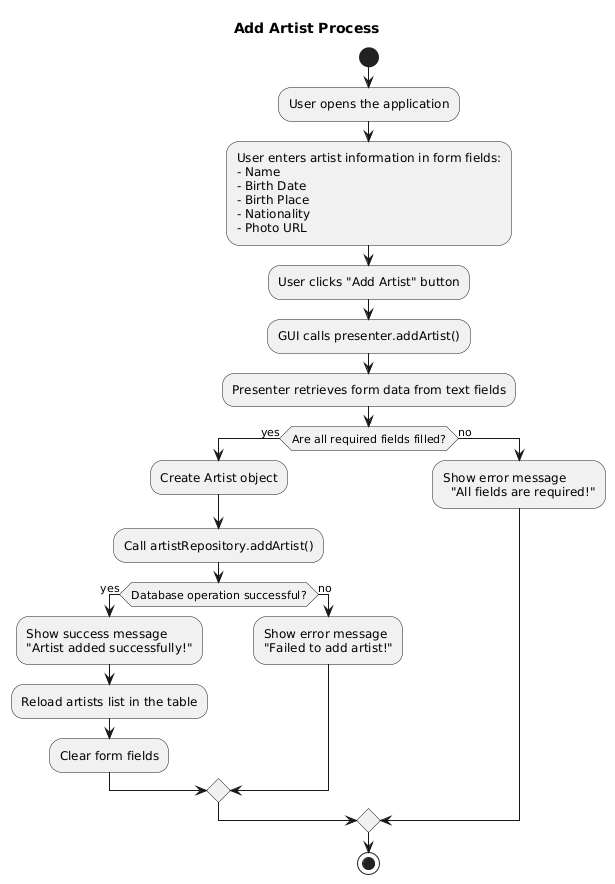

The diagram above was rendered by PlantUML. Its source (embedded in the PNG):
@startuml
title Add Artist Process

start
:User opens the application;

:User enters artist information in form fields:
- Name
- Birth Date
- Birth Place
- Nationality
- Photo URL;

:User clicks "Add Artist" button;

:GUI calls presenter.addArtist();

:Presenter retrieves form data from text fields;

if (Are all required fields filled?) then (yes)
  :Create Artist object;
  :Call artistRepository.addArtist();

  if (Database operation successful?) then (yes)
    :Show success message
    "Artist added successfully!";
    :Reload artists list in the table;
    :Clear form fields;
  else (no)
    :Show error message
    "Failed to add artist!";
  endif

else (no)
  :Show error message
    "All fields are required!";
endif

stop
@enduml